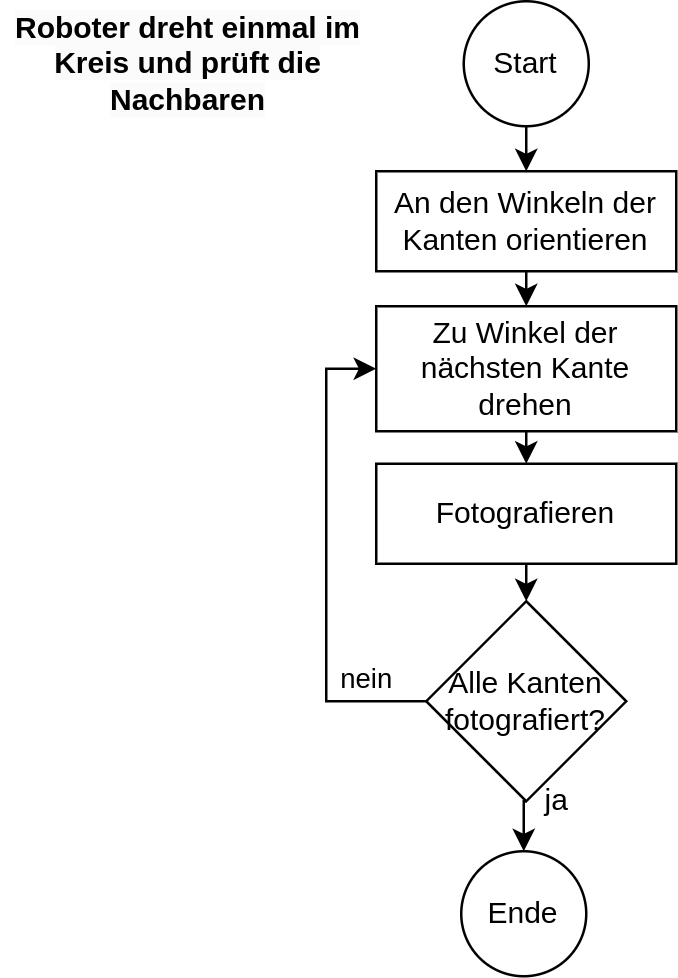

The diagram above was exported from draw.io. Its source (the exported page's mxGraphModel, read from the mxfile embedded in the PNG):
<mxGraphModel dx="1499" dy="842" grid="1" gridSize="10" guides="1" tooltips="1" connect="1" arrows="1" fold="1" page="1" pageScale="1" pageWidth="827" pageHeight="1169" math="0" shadow="0">
  <root>
    <mxCell id="0" />
    <mxCell id="1" parent="0" />
    <mxCell id="qi-jnnqPyUiBFYFf3tWI-1" style="edgeStyle=orthogonalEdgeStyle;rounded=0;orthogonalLoop=1;jettySize=auto;html=1;exitX=0.5;exitY=1;exitDx=0;exitDy=0;entryX=0.5;entryY=0;entryDx=0;entryDy=0;" edge="1" parent="1" source="qi-jnnqPyUiBFYFf3tWI-2" target="qi-jnnqPyUiBFYFf3tWI-4">
      <mxGeometry relative="1" as="geometry" />
    </mxCell>
    <mxCell id="qi-jnnqPyUiBFYFf3tWI-2" value="An den Winkeln der Kanten orientieren" style="rounded=0;whiteSpace=wrap;html=1;" vertex="1" parent="1">
      <mxGeometry x="355" y="518" width="120" height="40" as="geometry" />
    </mxCell>
    <mxCell id="qi-jnnqPyUiBFYFf3tWI-3" style="edgeStyle=orthogonalEdgeStyle;rounded=0;orthogonalLoop=1;jettySize=auto;html=1;exitX=0.5;exitY=1;exitDx=0;exitDy=0;entryX=0.5;entryY=0;entryDx=0;entryDy=0;" edge="1" parent="1" source="qi-jnnqPyUiBFYFf3tWI-4" target="qi-jnnqPyUiBFYFf3tWI-6">
      <mxGeometry relative="1" as="geometry" />
    </mxCell>
    <mxCell id="qi-jnnqPyUiBFYFf3tWI-4" value="Zu Winkel der nächsten Kante drehen" style="rounded=0;whiteSpace=wrap;html=1;" vertex="1" parent="1">
      <mxGeometry x="355" y="572" width="120" height="50" as="geometry" />
    </mxCell>
    <mxCell id="qi-jnnqPyUiBFYFf3tWI-5" style="edgeStyle=orthogonalEdgeStyle;rounded=0;orthogonalLoop=1;jettySize=auto;html=1;exitX=0.5;exitY=1;exitDx=0;exitDy=0;entryX=0.5;entryY=0;entryDx=0;entryDy=0;" edge="1" parent="1" source="qi-jnnqPyUiBFYFf3tWI-6" target="qi-jnnqPyUiBFYFf3tWI-10">
      <mxGeometry relative="1" as="geometry" />
    </mxCell>
    <mxCell id="qi-jnnqPyUiBFYFf3tWI-6" value="Fotografieren" style="rounded=0;whiteSpace=wrap;html=1;" vertex="1" parent="1">
      <mxGeometry x="355" y="635" width="120" height="40" as="geometry" />
    </mxCell>
    <mxCell id="qi-jnnqPyUiBFYFf3tWI-7" style="edgeStyle=orthogonalEdgeStyle;rounded=0;orthogonalLoop=1;jettySize=auto;html=1;exitX=0;exitY=0.5;exitDx=0;exitDy=0;entryX=0;entryY=0.5;entryDx=0;entryDy=0;" edge="1" parent="1" source="qi-jnnqPyUiBFYFf3tWI-10" target="qi-jnnqPyUiBFYFf3tWI-4">
      <mxGeometry relative="1" as="geometry" />
    </mxCell>
    <mxCell id="qi-jnnqPyUiBFYFf3tWI-8" value="nein" style="edgeLabel;html=1;align=center;verticalAlign=middle;resizable=0;points=[];" vertex="1" connectable="0" parent="qi-jnnqPyUiBFYFf3tWI-7">
      <mxGeometry x="-0.7444" y="1" relative="1" as="geometry">
        <mxPoint y="-11" as="offset" />
      </mxGeometry>
    </mxCell>
    <mxCell id="qi-jnnqPyUiBFYFf3tWI-9" style="edgeStyle=orthogonalEdgeStyle;rounded=0;orthogonalLoop=1;jettySize=auto;html=1;exitX=0.5;exitY=1;exitDx=0;exitDy=0;entryX=0.5;entryY=0;entryDx=0;entryDy=0;" edge="1" parent="1" source="qi-jnnqPyUiBFYFf3tWI-10">
      <mxGeometry relative="1" as="geometry">
        <mxPoint x="414" y="790" as="targetPoint" />
      </mxGeometry>
    </mxCell>
    <mxCell id="qi-jnnqPyUiBFYFf3tWI-10" value="Alle Kanten fotografiert?" style="rhombus;whiteSpace=wrap;html=1;" vertex="1" parent="1">
      <mxGeometry x="375" y="690" width="80" height="80" as="geometry" />
    </mxCell>
    <mxCell id="qi-jnnqPyUiBFYFf3tWI-13" value="ja" style="text;html=1;align=center;verticalAlign=middle;resizable=0;points=[];autosize=1;strokeColor=none;fillColor=none;" vertex="1" parent="1">
      <mxGeometry x="412" y="755" width="30" height="30" as="geometry" />
    </mxCell>
    <mxCell id="3J3FnBv3loTbcZ4t6Anc-1" value="Ende" style="ellipse;whiteSpace=wrap;html=1;aspect=fixed;" vertex="1" parent="1">
      <mxGeometry x="389" y="790" width="50" height="50" as="geometry" />
    </mxCell>
    <mxCell id="3J3FnBv3loTbcZ4t6Anc-4" style="edgeStyle=orthogonalEdgeStyle;rounded=0;orthogonalLoop=1;jettySize=auto;html=1;exitX=0.5;exitY=1;exitDx=0;exitDy=0;entryX=0.5;entryY=0;entryDx=0;entryDy=0;" edge="1" parent="1" source="3J3FnBv3loTbcZ4t6Anc-2" target="qi-jnnqPyUiBFYFf3tWI-2">
      <mxGeometry relative="1" as="geometry" />
    </mxCell>
    <mxCell id="3J3FnBv3loTbcZ4t6Anc-2" value="Start" style="ellipse;whiteSpace=wrap;html=1;aspect=fixed;" vertex="1" parent="1">
      <mxGeometry x="390" y="450" width="50" height="50" as="geometry" />
    </mxCell>
    <mxCell id="3J3FnBv3loTbcZ4t6Anc-3" value="&lt;span style=&quot;color: rgb(0, 0, 0); font-family: Helvetica; font-size: 12px; font-style: normal; font-variant-ligatures: normal; font-variant-caps: normal; letter-spacing: normal; orphans: 2; text-align: center; text-indent: 0px; text-transform: none; widows: 2; word-spacing: 0px; -webkit-text-stroke-width: 0px; white-space: normal; background-color: rgb(251, 251, 251); text-decoration-thickness: initial; text-decoration-style: initial; text-decoration-color: initial; float: none; display: inline !important;&quot;&gt;Roboter dreht einmal im Kreis und prüft die Nachbaren&lt;/span&gt;" style="text;html=1;align=center;verticalAlign=middle;whiteSpace=wrap;rounded=0;fontStyle=1" vertex="1" parent="1">
      <mxGeometry x="205" y="450" width="150" height="50" as="geometry" />
    </mxCell>
  </root>
</mxGraphModel>